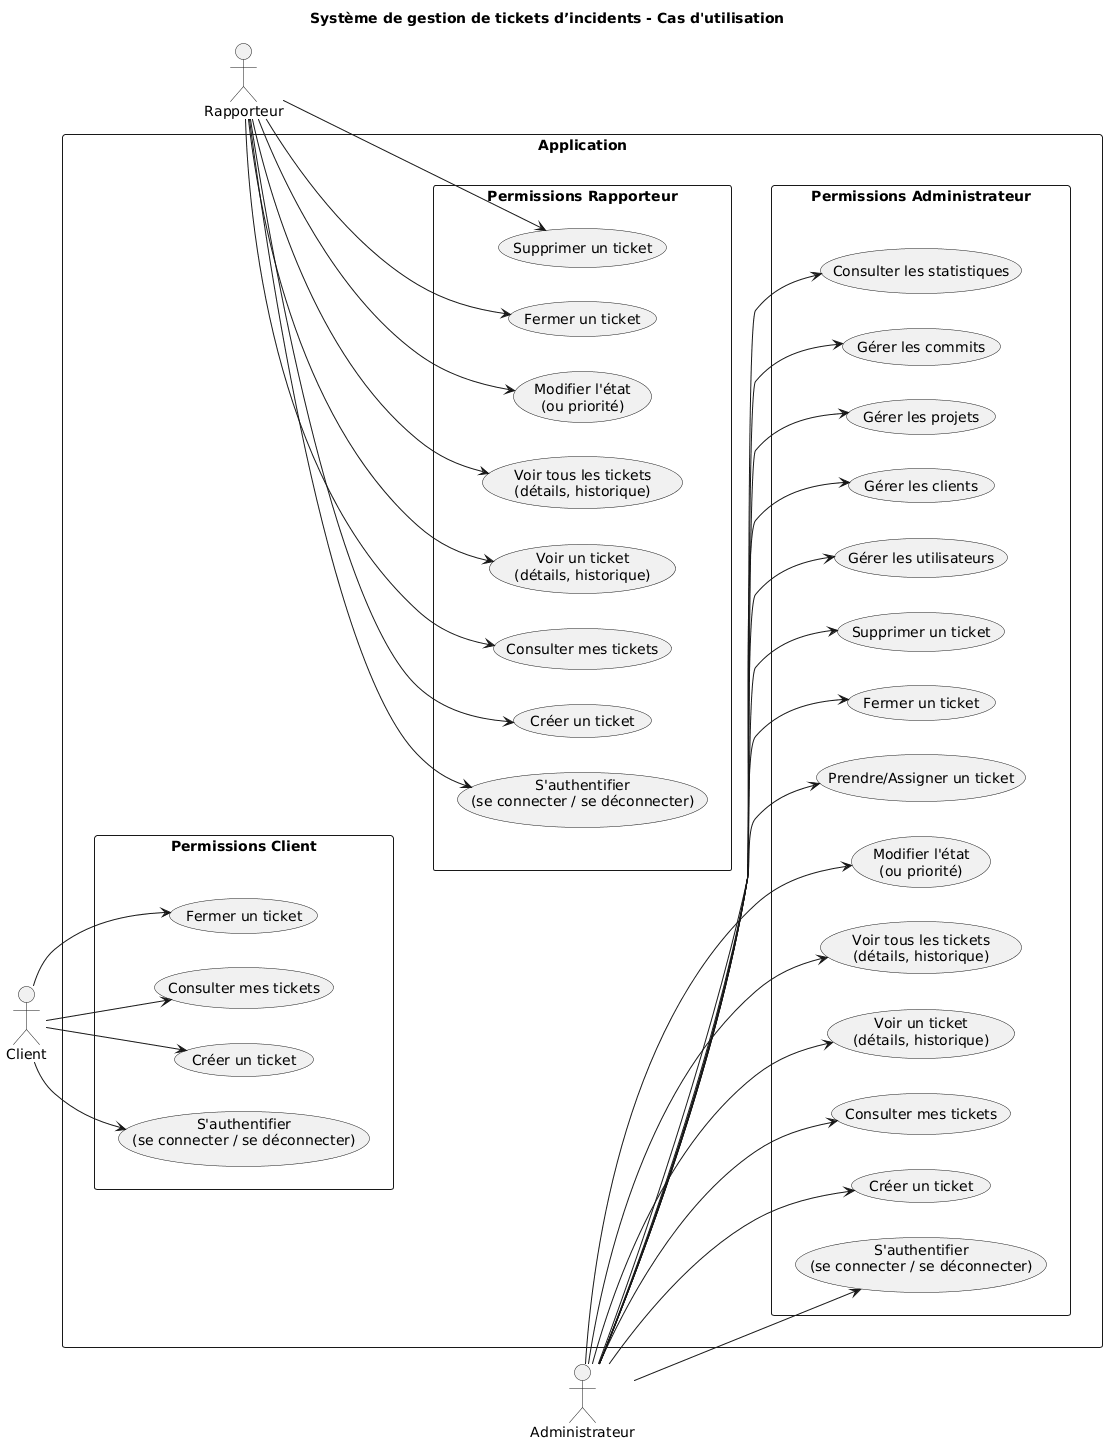

The diagram above was rendered by PlantUML. Its source (embedded in the PNG):
@startuml
title Système de gestion de tickets d’incidents - Cas d'utilisation

top to bottom direction
left to right direction

skinparam actorMargin 10
skinparam usecasePadding 50
skinparam rectanglePadding 50

actor "Rapporteur" as Reporter_R
actor "Client" as Client_C
actor "Administrateur" as Admin_A

rectangle Application {

  rectangle "Permissions Client" as Client {
    usecase "S'authentifier\n(se connecter / se déconnecter)" as UC_Auth_C
    usecase "Créer un ticket" as UC_CreateTicket_C
    usecase "Consulter mes tickets" as UC_ListOwn_C
    usecase "Fermer un ticket" as UC_Close_C
  }

  rectangle "Permissions Rapporteur" as Rapporteur {
    usecase "S'authentifier\n(se connecter / se déconnecter)" as UC_Auth_R
    usecase "Créer un ticket" as UC_CreateTicket_R
    usecase "Consulter mes tickets" as UC_ListOwn_R
    usecase "Voir un ticket\n(détails, historique)" as UC_View_R
    usecase "Voir tous les tickets\n(détails, historique)" as UC_View_All_R
    usecase "Modifier l'état\n(ou priorité)" as UC_ChangeState_R
    usecase "Fermer un ticket" as UC_Close_R
    usecase "Supprimer un ticket" as UC_Delete_R
  }

  rectangle "Permissions Administrateur" as Administrateur {
    usecase "S'authentifier\n(se connecter / se déconnecter)" as UC_Auth_A
    usecase "Créer un ticket" as UC_CreateTicket_A
    usecase "Consulter mes tickets" as UC_ListOwn_A
    usecase "Voir un ticket\n(détails, historique)" as UC_View_A
    usecase "Voir tous les tickets\n(détails, historique)" as UC_View_All_A
    usecase "Modifier l'état\n(ou priorité)" as UC_ChangeState_A
    usecase "Prendre/Assigner un ticket" as UC_Assign_A
    usecase "Fermer un ticket" as UC_Close_A
    usecase "Supprimer un ticket" as UC_Delete_A
    usecase "Gérer les utilisateurs" as UC_Users_A
    usecase "Gérer les clients" as UC_Clients_A
    usecase "Gérer les projets" as UC_Projects_A
    usecase "Gérer les commits" as UC_Commits_A
    usecase "Consulter les statistiques" as UC_Stats_A
  }

}

Client --[hidden]> Rapporteur
Rapporteur --[hidden]> Administrateur

Reporter_R --> UC_Auth_R
Reporter_R --> UC_CreateTicket_R
Reporter_R --> UC_ListOwn_R
Reporter_R --> UC_View_R
Reporter_R --> UC_View_All_R
Reporter_R --> UC_ChangeState_R
Reporter_R --> UC_Close_R
Reporter_R --> UC_Delete_R

Client_C --> UC_Auth_C
Client_C --> UC_CreateTicket_C
Client_C --> UC_ListOwn_C
Client_C --> UC_Close_C

Admin_A --> UC_Auth_A
Admin_A --> UC_CreateTicket_A
Admin_A --> UC_ListOwn_A
Admin_A --> UC_View_A
Admin_A --> UC_View_All_A
Admin_A --> UC_ChangeState_A
Admin_A --> UC_Assign_A
Admin_A --> UC_Close_A
Admin_A --> UC_Delete_A
Admin_A --> UC_Users_A
Admin_A --> UC_Clients_A
Admin_A --> UC_Projects_A
Admin_A --> UC_Commits_A
Admin_A --> UC_Stats_A
@enduml